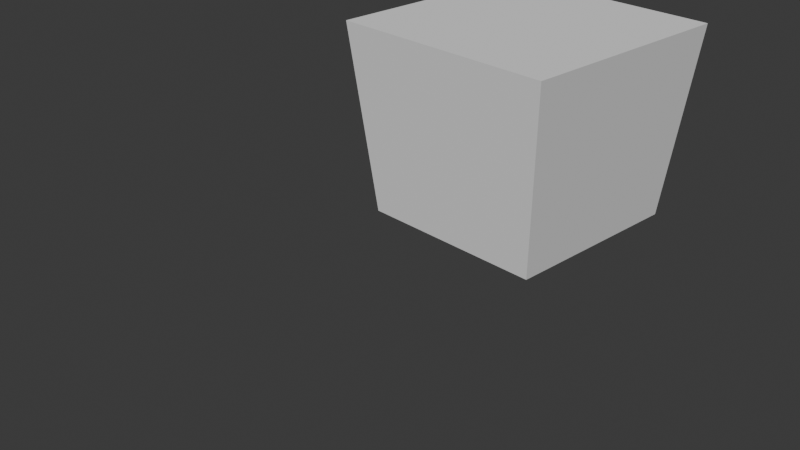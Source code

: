 # Source: takout.blend  (saved by Blender 4.2.66; exported with 4.5.12 LTS)
import bpy
from mathutils import Matrix  # noqa: F401  (used for matrix-valued properties, if any)

bpy.ops.wm.read_factory_settings(use_empty=True)
scene = bpy.context.scene
scene.name = 'Scene'

# ---- collections
col_collection = bpy.data.collections.new('Collection'); scene.collection.children.link(col_collection)

# ---- world
world_world = bpy.data.worlds.new('World'); scene.world = world_world
world_world.use_nodes = True; world_world.node_tree.nodes.clear()
_N = world_world.node_tree.nodes; _L = world_world.node_tree.links
n0 = _N.new('ShaderNodeOutputWorld'); n0.name = 'World Output'; n0.location = (300, 300)
n1 = _N.new('ShaderNodeBackground'); n1.name = 'Background'; n1.location = (10, 300)
n1.inputs[0].default_value = (0.05088, 0.05088, 0.05088, 1.0)
_L.new(n1.outputs[0], n0.inputs[0])
n0.is_active_output = True
world_world.color = (0.05088, 0.05088, 0.05088)
world_world.sun_shadow_jitter_overblur = 0.0

# ---- cameras
cam_camera = bpy.data.cameras.new('Camera')
cam_camera.clip_end = 100.0
cam_camera.ortho_scale = 7.314

# ---- meshes
me_cube_001 = bpy.data.meshes.new('Cube.001')
me_cube_001.from_pydata([(-1.0, -1.0, -1.0), (-1.205, -1.205, 1.0), (-1.0, 1.0, -1.0), (-1.205, 1.205, 1.0), (1.0, -1.0, -1.0), (1.205, -1.205, 1.0), (1.0, 1.0, -1.0), (1.205, 1.205, 1.0), (-1.205, 0.0, 1.0), (0.0, 1.205, 1.0), (1.205, 0.0, 1.0), (0.0, -1.205, 1.0), (0.0, 0.0, 1.0)], [], [(0, 1, 8, 3, 2), (2, 3, 9, 7, 6), (6, 7, 10, 5, 4), (4, 5, 11, 1, 0), (2, 6, 4, 0), (12, 8, 1, 11), (10, 12, 11, 5), (7, 9, 12, 10), (9, 3, 8, 12)])
_uv = me_cube_001.uv_layers.new(name='UVMap')
_uv.uv.foreach_set('vector', [0.375, 0.0, 0.625, 0.0, 0.625, 0.125, 0.625, 0.25, 0.375, 0.25, 0.375, 0.25, 0.625, 0.25, 0.625, 0.375, 0.625, 0.5, 0.375, 0.5, 0.375, 0.5, 0.625, 0.5, 0.625, 0.625, 0.625, 0.75, 0.375, 0.75, 0.375, 0.75, 0.625, 0.75, 0.625, 0.875, 0.625, 1.0, 0.375, 1.0, 0.125, 0.5, 0.375, 0.5, 0.375, 0.75, 0.125, 0.75, 0.75, 0.625, 0.875, 0.625, 0.875, 0.75, 0.75, 0.75, 0.625, 0.625, 0.75, 0.625, 0.75, 0.75, 0.625, 0.75, 0.625, 0.5, 0.75, 0.5, 0.75, 0.625, 0.625, 0.625, 0.75, 0.5, 0.875, 0.5, 0.875, 0.625, 0.75, 0.625])
me_cube_001.update()

# ---- objects
ob_camera = bpy.data.objects.new('Camera', cam_camera)
ob_cube = bpy.data.objects.new('Cube', me_cube_001)

# ---- transforms, parenting, visibility, modifiers, constraints
ob_camera.location = (7.359, -6.926, 4.958)
ob_camera.rotation_euler = (1.109, 0.0, 0.8149)
ob_camera.lock_rotations_4d = False
ob_camera.empty_display_type = 'ARROWS'
ob_camera.color = (0.0, 0.0, 0.0, 0.0)
ob_camera.display_type = 'WIRE'
ob_camera.lineart.crease_threshold = 0.0
ob_cube.location = (0.7154, 0.9747, 1.0)

# ---- collection membership
col_collection.objects.link(ob_camera)
col_collection.objects.link(ob_cube)

# ---- scene / render settings (as saved in the file)
scene.camera = ob_camera
scene.frame_start = 1; scene.frame_end = 250; scene.frame_set(1)
scene.render.engine = 'BLENDER_EEVEE_NEXT'
bpy.context.view_layer.update()

# ---- added for rendering (the .blend has no usable light): sun
light_auto_sun = bpy.data.lights.new('AutoSun', 'SUN')
light_auto_sun.energy = 3.0
light_auto_sun.angle = 0.0523599
ob_auto_sun = bpy.data.objects.new('AutoSun', light_auto_sun)
scene.collection.objects.link(ob_auto_sun)
ob_auto_sun.rotation_euler = (0.872665, 0.174533, 0.523599)
bpy.context.view_layer.update()
